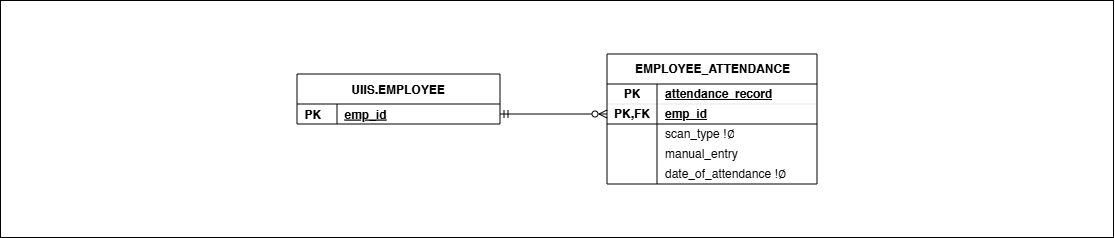

The diagram above was exported from draw.io. Its source (the exported page's mxGraphModel, read from the mxfile embedded in the PNG):
<mxGraphModel dx="4533" dy="502" grid="0" gridSize="10" guides="1" tooltips="1" connect="1" arrows="1" fold="1" page="0" pageScale="1" pageWidth="850" pageHeight="1100" math="0" shadow="0">
  <root>
    <mxCell id="0" />
    <mxCell id="1" parent="0" />
    <mxCell id="2" value="" style="group" connectable="0" vertex="1" parent="1">
      <mxGeometry x="-2595" y="1462" width="1113" height="237" as="geometry" />
    </mxCell>
    <mxCell id="3" value="" style="rounded=0;whiteSpace=wrap;html=1;" vertex="1" parent="2">
      <mxGeometry width="1113" height="237" as="geometry" />
    </mxCell>
    <mxCell id="4" value="EMPLOYEE_ATTENDANCE" style="shape=table;startSize=30;container=1;collapsible=1;childLayout=tableLayout;fixedRows=1;rowLines=0;fontStyle=1;align=center;resizeLast=1;html=1;labelBackgroundColor=none;" vertex="1" parent="2">
      <mxGeometry x="606.5" y="53.5" width="210" height="130" as="geometry" />
    </mxCell>
    <mxCell id="5" value="" style="shape=tableRow;horizontal=0;startSize=0;swimlaneHead=0;swimlaneBody=0;fillColor=none;collapsible=0;dropTarget=0;points=[[0,0.5],[1,0.5]];portConstraint=eastwest;top=0;left=0;right=0;bottom=1;labelBackgroundColor=none;strokeColor=inherit;strokeWidth=0;" vertex="1" parent="4">
      <mxGeometry y="30" width="210" height="20" as="geometry" />
    </mxCell>
    <mxCell id="6" value="PK" style="shape=partialRectangle;connectable=0;fillColor=none;top=0;left=0;bottom=0;right=0;fontStyle=1;overflow=hidden;whiteSpace=wrap;html=1;labelBackgroundColor=none;" vertex="1" parent="5">
      <mxGeometry width="50" height="20" as="geometry">
        <mxRectangle width="50" height="20" as="alternateBounds" />
      </mxGeometry>
    </mxCell>
    <mxCell id="7" value="&lt;span style=&quot;text-wrap: nowrap;&quot;&gt;attendance_record&lt;/span&gt;" style="shape=partialRectangle;connectable=0;fillColor=none;top=0;left=0;bottom=0;right=0;align=left;spacingLeft=6;fontStyle=5;overflow=hidden;whiteSpace=wrap;html=1;labelBackgroundColor=none;" vertex="1" parent="5">
      <mxGeometry x="50" width="160" height="20" as="geometry">
        <mxRectangle width="160" height="20" as="alternateBounds" />
      </mxGeometry>
    </mxCell>
    <mxCell id="8" value="" style="shape=tableRow;horizontal=0;startSize=0;swimlaneHead=0;swimlaneBody=0;fillColor=none;collapsible=0;dropTarget=0;points=[[0,0.5],[1,0.5]];portConstraint=eastwest;top=0;left=0;right=0;bottom=1;labelBackgroundColor=none;strokeColor=default;strokeWidth=1;" vertex="1" parent="4">
      <mxGeometry y="50" width="210" height="20" as="geometry" />
    </mxCell>
    <mxCell id="9" value="PK,FK" style="shape=partialRectangle;connectable=0;fillColor=none;top=0;left=0;bottom=0;right=0;fontStyle=1;overflow=hidden;whiteSpace=wrap;html=1;labelBackgroundColor=none;" vertex="1" parent="8">
      <mxGeometry width="50" height="20" as="geometry">
        <mxRectangle width="50" height="20" as="alternateBounds" />
      </mxGeometry>
    </mxCell>
    <mxCell id="10" value="&lt;span style=&quot;text-wrap: nowrap;&quot;&gt;emp_id&lt;/span&gt;" style="shape=partialRectangle;connectable=0;fillColor=none;top=0;left=0;bottom=0;right=0;align=left;spacingLeft=6;fontStyle=5;overflow=hidden;whiteSpace=wrap;html=1;labelBackgroundColor=none;" vertex="1" parent="8">
      <mxGeometry x="50" width="160" height="20" as="geometry">
        <mxRectangle width="160" height="20" as="alternateBounds" />
      </mxGeometry>
    </mxCell>
    <mxCell id="11" value="" style="shape=tableRow;horizontal=0;startSize=0;swimlaneHead=0;swimlaneBody=0;fillColor=none;collapsible=0;dropTarget=0;points=[[0,0.5],[1,0.5]];portConstraint=eastwest;top=0;left=0;right=0;bottom=0;labelBackgroundColor=none;" vertex="1" parent="4">
      <mxGeometry y="70" width="210" height="20" as="geometry" />
    </mxCell>
    <mxCell id="12" value="" style="shape=partialRectangle;connectable=0;fillColor=none;top=0;left=0;bottom=0;right=0;editable=1;overflow=hidden;whiteSpace=wrap;html=1;labelBackgroundColor=none;" vertex="1" parent="11">
      <mxGeometry width="50" height="20" as="geometry">
        <mxRectangle width="50" height="20" as="alternateBounds" />
      </mxGeometry>
    </mxCell>
    <mxCell id="13" value="scan_type&amp;nbsp;&lt;span style=&quot;text-wrap: nowrap;&quot;&gt;!∅&lt;/span&gt;" style="shape=partialRectangle;connectable=0;fillColor=none;top=0;left=0;bottom=0;right=0;align=left;spacingLeft=6;overflow=hidden;whiteSpace=wrap;html=1;labelBackgroundColor=none;" vertex="1" parent="11">
      <mxGeometry x="50" width="160" height="20" as="geometry">
        <mxRectangle width="160" height="20" as="alternateBounds" />
      </mxGeometry>
    </mxCell>
    <mxCell id="14" value="" style="shape=tableRow;horizontal=0;startSize=0;swimlaneHead=0;swimlaneBody=0;fillColor=none;collapsible=0;dropTarget=0;points=[[0,0.5],[1,0.5]];portConstraint=eastwest;top=0;left=0;right=0;bottom=0;labelBackgroundColor=none;" vertex="1" parent="4">
      <mxGeometry y="90" width="210" height="20" as="geometry" />
    </mxCell>
    <mxCell id="15" value="" style="shape=partialRectangle;connectable=0;fillColor=none;top=0;left=0;bottom=0;right=0;editable=1;overflow=hidden;whiteSpace=wrap;html=1;labelBackgroundColor=none;" vertex="1" parent="14">
      <mxGeometry width="50" height="20" as="geometry">
        <mxRectangle width="50" height="20" as="alternateBounds" />
      </mxGeometry>
    </mxCell>
    <mxCell id="16" value="manual_entry" style="shape=partialRectangle;connectable=0;fillColor=none;top=0;left=0;bottom=0;right=0;align=left;spacingLeft=6;overflow=hidden;whiteSpace=wrap;html=1;labelBackgroundColor=none;" vertex="1" parent="14">
      <mxGeometry x="50" width="160" height="20" as="geometry">
        <mxRectangle width="160" height="20" as="alternateBounds" />
      </mxGeometry>
    </mxCell>
    <mxCell id="17" value="" style="shape=tableRow;horizontal=0;startSize=0;swimlaneHead=0;swimlaneBody=0;fillColor=none;collapsible=0;dropTarget=0;points=[[0,0.5],[1,0.5]];portConstraint=eastwest;top=0;left=0;right=0;bottom=0;labelBackgroundColor=none;" vertex="1" parent="4">
      <mxGeometry y="110" width="210" height="20" as="geometry" />
    </mxCell>
    <mxCell id="18" value="" style="shape=partialRectangle;connectable=0;fillColor=none;top=0;left=0;bottom=0;right=0;editable=1;overflow=hidden;whiteSpace=wrap;html=1;labelBackgroundColor=none;" vertex="1" parent="17">
      <mxGeometry width="50" height="20" as="geometry">
        <mxRectangle width="50" height="20" as="alternateBounds" />
      </mxGeometry>
    </mxCell>
    <mxCell id="19" value="&lt;span style=&quot;text-wrap: nowrap;&quot;&gt;date_of_attendance&amp;nbsp;&lt;/span&gt;&lt;span style=&quot;text-wrap: nowrap;&quot;&gt;!∅&lt;/span&gt;" style="shape=partialRectangle;connectable=0;fillColor=none;top=0;left=0;bottom=0;right=0;align=left;spacingLeft=6;overflow=hidden;whiteSpace=wrap;html=1;labelBackgroundColor=none;" vertex="1" parent="17">
      <mxGeometry x="50" width="160" height="20" as="geometry">
        <mxRectangle width="160" height="20" as="alternateBounds" />
      </mxGeometry>
    </mxCell>
    <mxCell id="20" value="UIIS.EMPLOYEE" style="shape=table;startSize=30;container=1;collapsible=1;childLayout=tableLayout;fixedRows=1;rowLines=0;fontStyle=1;align=center;resizeLast=1;rounded=0;movable=1;resizable=1;rotatable=1;deletable=1;editable=1;connectable=1;labelBackgroundColor=none;" vertex="1" parent="2">
      <mxGeometry x="296.5" y="73.5" width="203" height="50" as="geometry" />
    </mxCell>
    <mxCell id="21" value="" style="shape=tableRow;horizontal=0;startSize=0;swimlaneHead=0;swimlaneBody=0;fillColor=none;collapsible=0;dropTarget=0;points=[[0,0.5],[1,0.5]];portConstraint=eastwest;top=0;left=0;right=0;bottom=0;rounded=0;labelBackgroundColor=none;" vertex="1" parent="20">
      <mxGeometry y="30" width="203" height="20" as="geometry" />
    </mxCell>
    <mxCell id="22" value="PK" style="shape=partialRectangle;connectable=0;fillColor=none;top=0;left=0;bottom=0;right=0;align=left;spacingLeft=6;overflow=hidden;rounded=0;labelBackgroundColor=none;fontStyle=1" vertex="1" parent="21">
      <mxGeometry width="40" height="20" as="geometry">
        <mxRectangle width="40" height="20" as="alternateBounds" />
      </mxGeometry>
    </mxCell>
    <mxCell id="23" value="emp_id" style="shape=partialRectangle;connectable=0;fillColor=none;top=0;left=0;bottom=0;right=0;align=left;spacingLeft=6;overflow=hidden;rounded=0;labelBackgroundColor=none;fontStyle=5" vertex="1" parent="21">
      <mxGeometry x="40" width="163" height="20" as="geometry">
        <mxRectangle width="163" height="20" as="alternateBounds" />
      </mxGeometry>
    </mxCell>
    <mxCell id="24" style="edgeStyle=orthogonalEdgeStyle;rounded=0;orthogonalLoop=1;jettySize=auto;html=1;endArrow=ERzeroToMany;endFill=0;startArrow=ERmandOne;startFill=0;labelBackgroundColor=none;fontColor=default;jumpStyle=arc;" edge="1" parent="2" source="21" target="8">
      <mxGeometry relative="1" as="geometry">
        <mxPoint x="586.5" y="545.5" as="sourcePoint" />
        <mxPoint x="682.5" y="545.5" as="targetPoint" />
      </mxGeometry>
    </mxCell>
  </root>
</mxGraphModel>